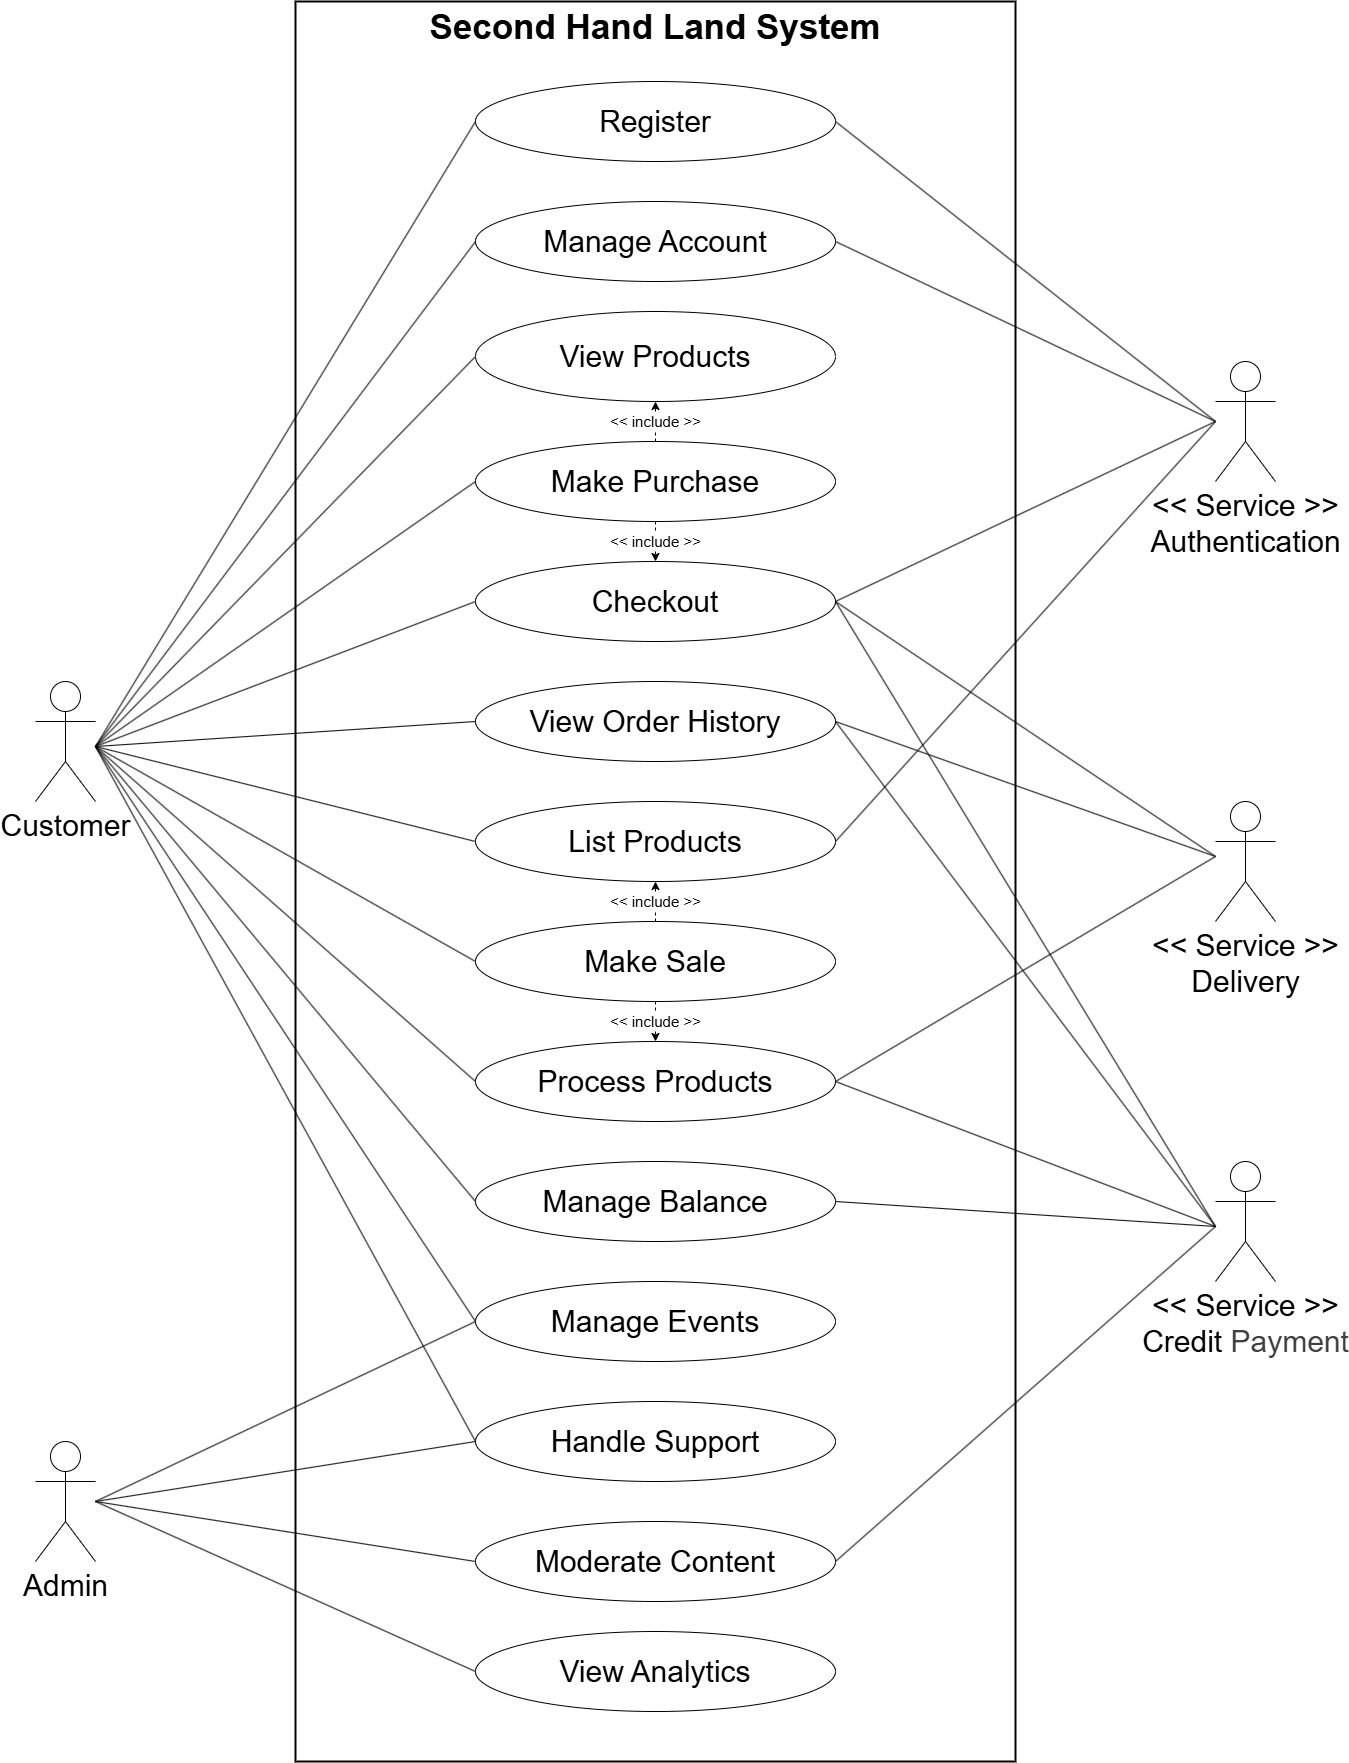

The diagram above was exported from draw.io. Its source (the exported page's mxGraphModel, read from the mxfile embedded in the PNG):
<mxGraphModel dx="2690" dy="2351" grid="1" gridSize="10" guides="1" tooltips="1" connect="1" arrows="1" fold="1" page="1" pageScale="1" pageWidth="850" pageHeight="1100" background="#FFFFFF" math="0" shadow="0">
  <root>
    <mxCell id="0" />
    <mxCell id="1" parent="0" />
    <mxCell id="141" value="" style="rounded=0;whiteSpace=wrap;html=1;shadow=1;opacity=0;fontSize=30;" parent="1" vertex="1">
      <mxGeometry x="640" y="560" width="60" height="110" as="geometry" />
    </mxCell>
    <mxCell id="132" value="" style="rounded=0;whiteSpace=wrap;html=1;shadow=1;opacity=0;fontSize=30;" parent="1" vertex="1">
      <mxGeometry x="640" y="125" width="60" height="110" as="geometry" />
    </mxCell>
    <mxCell id="129" value="" style="rounded=0;whiteSpace=wrap;html=1;shadow=1;opacity=0;fontSize=30;" parent="1" vertex="1">
      <mxGeometry x="-540" y="1190" width="60" height="140" as="geometry" />
    </mxCell>
    <mxCell id="149" value="" style="rounded=0;whiteSpace=wrap;html=1;shadow=1;opacity=0;fontSize=30;" parent="1" vertex="1">
      <mxGeometry x="640" y="920" width="60" height="130" as="geometry" />
    </mxCell>
    <mxCell id="152" value="" style="rounded=0;whiteSpace=wrap;html=1;strokeWidth=2;fontSize=20;" parent="1" vertex="1">
      <mxGeometry x="-280" y="-240" width="720" height="1760" as="geometry" />
    </mxCell>
    <mxCell id="116" value="" style="rounded=0;whiteSpace=wrap;html=1;shadow=1;opacity=0;fontSize=30;" parent="1" vertex="1">
      <mxGeometry x="-540" y="430" width="60" height="150" as="geometry" />
    </mxCell>
    <mxCell id="67" value="Customer" style="shape=umlActor;verticalLabelPosition=bottom;verticalAlign=top;html=1;outlineConnect=0;fontSize=30;" parent="1" vertex="1">
      <mxGeometry x="-540" y="440" width="60" height="120" as="geometry" />
    </mxCell>
    <mxCell id="68" value="View Products" style="ellipse;whiteSpace=wrap;html=1;fontSize=30;" parent="1" vertex="1">
      <mxGeometry x="-100" y="70" width="360" height="90" as="geometry" />
    </mxCell>
    <mxCell id="69" value="Make Purchase" style="ellipse;whiteSpace=wrap;html=1;fontSize=30;" parent="1" vertex="1">
      <mxGeometry x="-100" y="200" width="360" height="80" as="geometry" />
    </mxCell>
    <mxCell id="70" value="Checkout" style="ellipse;whiteSpace=wrap;html=1;fontSize=30;" parent="1" vertex="1">
      <mxGeometry x="-100" y="320" width="360" height="80" as="geometry" />
    </mxCell>
    <mxCell id="71" value="Register" style="ellipse;whiteSpace=wrap;html=1;fontSize=30;" parent="1" vertex="1">
      <mxGeometry x="-100" y="-160" width="360" height="80" as="geometry" />
    </mxCell>
    <mxCell id="86" value="&amp;lt;&amp;lt; include &amp;gt;&amp;gt;" style="endArrow=classic;html=1;exitX=0.5;exitY=0;exitDx=0;exitDy=0;entryX=0.5;entryY=1;entryDx=0;entryDy=0;dashed=1;fontSize=15;" parent="1" source="69" target="68" edge="1">
      <mxGeometry relative="1" as="geometry">
        <mxPoint x="-10" y="320" as="sourcePoint" />
        <mxPoint x="90" y="320" as="targetPoint" />
        <mxPoint as="offset" />
      </mxGeometry>
    </mxCell>
    <mxCell id="88" value="&amp;lt;&amp;lt; include &amp;gt;&amp;gt;" style="endArrow=classic;html=1;exitX=0.5;exitY=1;exitDx=0;exitDy=0;entryX=0.5;entryY=0;entryDx=0;entryDy=0;dashed=1;fontSize=15;" parent="1" source="69" target="70" edge="1">
      <mxGeometry relative="1" as="geometry">
        <mxPoint x="90" y="280" as="sourcePoint" />
        <mxPoint x="90" y="200" as="targetPoint" />
      </mxGeometry>
    </mxCell>
    <mxCell id="89" value="&amp;lt;&amp;lt; Service &amp;gt;&amp;gt;&lt;div&gt;Authentication&lt;/div&gt;" style="shape=umlActor;verticalLabelPosition=bottom;verticalAlign=top;html=1;outlineConnect=0;fontSize=30;" parent="1" vertex="1">
      <mxGeometry x="640" y="120" width="60" height="120" as="geometry" />
    </mxCell>
    <mxCell id="91" value="&amp;lt;&amp;lt; Service &amp;gt;&amp;gt;&lt;div&gt;Delivery&lt;/div&gt;" style="shape=umlActor;verticalLabelPosition=bottom;verticalAlign=top;html=1;outlineConnect=0;fontSize=30;" parent="1" vertex="1">
      <mxGeometry x="640" y="560" width="60" height="120" as="geometry" />
    </mxCell>
    <mxCell id="92" value="&lt;div&gt;&amp;lt;&amp;lt; Service &amp;gt;&amp;gt;&lt;/div&gt;Credit&amp;nbsp;&lt;span style=&quot;color: rgb(63, 63, 63); background-color: transparent;&quot;&gt;Payment&lt;/span&gt;" style="shape=umlActor;verticalLabelPosition=bottom;verticalAlign=top;html=1;outlineConnect=0;fontSize=30;" parent="1" vertex="1">
      <mxGeometry x="640" y="920" width="60" height="120" as="geometry" />
    </mxCell>
    <mxCell id="99" value="Manage Events" style="ellipse;whiteSpace=wrap;html=1;fontSize=30;" parent="1" vertex="1">
      <mxGeometry x="-100" y="1040" width="360" height="80" as="geometry" />
    </mxCell>
    <mxCell id="100" value="List Products" style="ellipse;whiteSpace=wrap;html=1;fontSize=30;" parent="1" vertex="1">
      <mxGeometry x="-100" y="560" width="360" height="80" as="geometry" />
    </mxCell>
    <mxCell id="101" value="Process Products" style="ellipse;whiteSpace=wrap;html=1;fontSize=30;" parent="1" vertex="1">
      <mxGeometry x="-100" y="800" width="360" height="80" as="geometry" />
    </mxCell>
    <mxCell id="102" value="Make Sale" style="ellipse;whiteSpace=wrap;html=1;fontSize=30;" parent="1" vertex="1">
      <mxGeometry x="-100" y="680" width="360" height="80" as="geometry" />
    </mxCell>
    <mxCell id="103" value="&amp;lt;&amp;lt; include &amp;gt;&amp;gt;" style="endArrow=classic;html=1;exitX=0.5;exitY=0;exitDx=0;exitDy=0;entryX=0.5;entryY=1;entryDx=0;entryDy=0;dashed=1;fontSize=15;" parent="1" source="102" target="100" edge="1">
      <mxGeometry relative="1" as="geometry">
        <mxPoint x="79.5" y="810" as="sourcePoint" />
        <mxPoint x="79.5" y="750" as="targetPoint" />
      </mxGeometry>
    </mxCell>
    <mxCell id="104" value="&amp;lt;&amp;lt; include &amp;gt;&amp;gt;" style="endArrow=classic;html=1;exitX=0.5;exitY=1;exitDx=0;exitDy=0;entryX=0.5;entryY=0;entryDx=0;entryDy=0;dashed=1;fontSize=15;" parent="1" source="102" target="101" edge="1">
      <mxGeometry relative="1" as="geometry">
        <mxPoint x="90" y="820" as="sourcePoint" />
        <mxPoint x="90" y="760" as="targetPoint" />
      </mxGeometry>
    </mxCell>
    <mxCell id="109" value="Manage Account" style="ellipse;whiteSpace=wrap;html=1;fontSize=30;" parent="1" vertex="1">
      <mxGeometry x="-100" y="-40" width="360" height="80" as="geometry" />
    </mxCell>
    <mxCell id="110" value="View Order History" style="ellipse;whiteSpace=wrap;html=1;fontSize=30;" parent="1" vertex="1">
      <mxGeometry x="-100" y="440" width="360" height="80" as="geometry" />
    </mxCell>
    <mxCell id="111" value="Handle Support" style="ellipse;whiteSpace=wrap;html=1;fontSize=30;" parent="1" vertex="1">
      <mxGeometry x="-100" y="1160" width="360" height="80" as="geometry" />
    </mxCell>
    <mxCell id="112" value="Moderate Content" style="ellipse;whiteSpace=wrap;html=1;fontSize=30;" parent="1" vertex="1">
      <mxGeometry x="-100" y="1280" width="360" height="80" as="geometry" />
    </mxCell>
    <mxCell id="113" value="View Analytics" style="ellipse;whiteSpace=wrap;html=1;fontSize=30;" parent="1" vertex="1">
      <mxGeometry x="-100" y="1390" width="360" height="80" as="geometry" />
    </mxCell>
    <mxCell id="114" value="Admin" style="shape=umlActor;verticalLabelPosition=bottom;verticalAlign=top;html=1;outlineConnect=0;fontSize=30;" parent="1" vertex="1">
      <mxGeometry x="-540" y="1200" width="60" height="120" as="geometry" />
    </mxCell>
    <mxCell id="117" value="" style="endArrow=none;html=1;exitX=0;exitY=0.5;exitDx=0;exitDy=0;fontSize=30;entryX=1;entryY=0.5;entryDx=0;entryDy=0;" parent="1" source="71" target="116" edge="1">
      <mxGeometry width="50" height="50" relative="1" as="geometry">
        <mxPoint x="-160" y="-100" as="sourcePoint" />
        <mxPoint x="-40" y="180" as="targetPoint" />
      </mxGeometry>
    </mxCell>
    <mxCell id="118" value="" style="endArrow=none;html=1;exitX=0;exitY=0.5;exitDx=0;exitDy=0;fontSize=30;entryX=1;entryY=0.5;entryDx=0;entryDy=0;" parent="1" source="109" target="116" edge="1">
      <mxGeometry width="50" height="50" relative="1" as="geometry">
        <mxPoint x="-10" y="-120" as="sourcePoint" />
        <mxPoint x="-160" y="405" as="targetPoint" />
      </mxGeometry>
    </mxCell>
    <mxCell id="119" value="" style="endArrow=none;html=1;exitX=0;exitY=0.5;exitDx=0;exitDy=0;fontSize=30;entryX=1;entryY=0.5;entryDx=0;entryDy=0;" parent="1" source="68" target="116" edge="1">
      <mxGeometry width="50" height="50" relative="1" as="geometry">
        <mxPoint x="-10" y="20" as="sourcePoint" />
        <mxPoint x="-160" y="405" as="targetPoint" />
      </mxGeometry>
    </mxCell>
    <mxCell id="120" value="" style="endArrow=none;html=1;exitX=0;exitY=0.5;exitDx=0;exitDy=0;fontSize=30;entryX=1;entryY=0.5;entryDx=0;entryDy=0;" parent="1" source="69" target="116" edge="1">
      <mxGeometry width="50" height="50" relative="1" as="geometry">
        <mxPoint y="30" as="sourcePoint" />
        <mxPoint x="-150" y="415" as="targetPoint" />
      </mxGeometry>
    </mxCell>
    <mxCell id="121" value="" style="endArrow=none;html=1;exitX=0;exitY=0.5;exitDx=0;exitDy=0;fontSize=30;entryX=1;entryY=0.5;entryDx=0;entryDy=0;" parent="1" source="70" target="116" edge="1">
      <mxGeometry width="50" height="50" relative="1" as="geometry">
        <mxPoint x="-10" y="300" as="sourcePoint" />
        <mxPoint x="-160" y="405" as="targetPoint" />
      </mxGeometry>
    </mxCell>
    <mxCell id="122" value="" style="endArrow=none;html=1;exitX=0;exitY=0.5;exitDx=0;exitDy=0;fontSize=30;entryX=1;entryY=0.5;entryDx=0;entryDy=0;" parent="1" source="110" target="116" edge="1">
      <mxGeometry width="50" height="50" relative="1" as="geometry">
        <mxPoint x="-10" y="440" as="sourcePoint" />
        <mxPoint x="-160" y="405" as="targetPoint" />
      </mxGeometry>
    </mxCell>
    <mxCell id="123" value="" style="endArrow=none;html=1;exitX=0;exitY=0.5;exitDx=0;exitDy=0;fontSize=30;entryX=1;entryY=0.5;entryDx=0;entryDy=0;" parent="1" source="100" target="116" edge="1">
      <mxGeometry width="50" height="50" relative="1" as="geometry">
        <mxPoint x="-10" y="580" as="sourcePoint" />
        <mxPoint x="-160" y="405" as="targetPoint" />
      </mxGeometry>
    </mxCell>
    <mxCell id="124" value="" style="endArrow=none;html=1;exitX=0;exitY=0.5;exitDx=0;exitDy=0;fontSize=30;entryX=1;entryY=0.5;entryDx=0;entryDy=0;" parent="1" source="102" target="116" edge="1">
      <mxGeometry width="50" height="50" relative="1" as="geometry">
        <mxPoint x="-10" y="720" as="sourcePoint" />
        <mxPoint x="-160" y="405" as="targetPoint" />
      </mxGeometry>
    </mxCell>
    <mxCell id="125" value="" style="endArrow=none;html=1;exitX=0;exitY=0.5;exitDx=0;exitDy=0;fontSize=30;entryX=1;entryY=0.5;entryDx=0;entryDy=0;" parent="1" source="101" target="116" edge="1">
      <mxGeometry width="50" height="50" relative="1" as="geometry">
        <mxPoint x="-10" y="860" as="sourcePoint" />
        <mxPoint x="-160" y="405" as="targetPoint" />
      </mxGeometry>
    </mxCell>
    <mxCell id="127" value="" style="endArrow=none;html=1;exitX=0;exitY=0.5;exitDx=0;exitDy=0;fontSize=30;entryX=1;entryY=0.5;entryDx=0;entryDy=0;" parent="1" source="111" target="116" edge="1">
      <mxGeometry width="50" height="50" relative="1" as="geometry">
        <mxPoint y="1010" as="sourcePoint" />
        <mxPoint x="-150" y="415" as="targetPoint" />
      </mxGeometry>
    </mxCell>
    <mxCell id="128" value="" style="endArrow=none;html=1;exitX=0;exitY=0.5;exitDx=0;exitDy=0;fontSize=30;entryX=1;entryY=0.5;entryDx=0;entryDy=0;" parent="1" source="99" target="116" edge="1">
      <mxGeometry width="50" height="50" relative="1" as="geometry">
        <mxPoint x="10" y="1020" as="sourcePoint" />
        <mxPoint x="-140" y="425" as="targetPoint" />
      </mxGeometry>
    </mxCell>
    <mxCell id="130" value="" style="endArrow=none;html=1;exitX=1;exitY=0.5;exitDx=0;exitDy=0;entryX=0;entryY=0.5;entryDx=0;entryDy=0;fontSize=30;" parent="1" source="129" target="112" edge="1">
      <mxGeometry width="50" height="50" relative="1" as="geometry">
        <mxPoint x="-10" y="1140" as="sourcePoint" />
        <mxPoint x="40" y="1090" as="targetPoint" />
      </mxGeometry>
    </mxCell>
    <mxCell id="131" value="" style="endArrow=none;html=1;exitX=1;exitY=0.5;exitDx=0;exitDy=0;entryX=0;entryY=0.5;entryDx=0;entryDy=0;fontSize=30;" parent="1" source="129" target="113" edge="1">
      <mxGeometry width="50" height="50" relative="1" as="geometry">
        <mxPoint x="-150" y="1265" as="sourcePoint" />
        <mxPoint x="-10" y="1200" as="targetPoint" />
      </mxGeometry>
    </mxCell>
    <mxCell id="134" value="" style="endArrow=none;html=1;exitX=1;exitY=0.5;exitDx=0;exitDy=0;entryX=0;entryY=0.5;entryDx=0;entryDy=0;fontSize=30;" parent="1" source="70" target="132" edge="1">
      <mxGeometry width="50" height="50" relative="1" as="geometry">
        <mxPoint x="190" y="120" as="sourcePoint" />
        <mxPoint x="312" y="165" as="targetPoint" />
      </mxGeometry>
    </mxCell>
    <mxCell id="135" value="" style="endArrow=none;html=1;exitX=1;exitY=0.5;exitDx=0;exitDy=0;entryX=0;entryY=0.5;entryDx=0;entryDy=0;fontSize=30;" parent="1" source="109" target="132" edge="1">
      <mxGeometry width="50" height="50" relative="1" as="geometry">
        <mxPoint x="200" y="-15" as="sourcePoint" />
        <mxPoint x="322" y="30" as="targetPoint" />
      </mxGeometry>
    </mxCell>
    <mxCell id="136" value="" style="endArrow=none;html=1;exitX=1;exitY=0.5;exitDx=0;exitDy=0;entryX=0;entryY=0.5;entryDx=0;entryDy=0;fontSize=30;" parent="1" source="71" target="132" edge="1">
      <mxGeometry width="50" height="50" relative="1" as="geometry">
        <mxPoint x="210" y="-110" as="sourcePoint" />
        <mxPoint x="332" y="-65" as="targetPoint" />
      </mxGeometry>
    </mxCell>
    <mxCell id="137" value="" style="endArrow=none;html=1;exitX=1;exitY=0.5;exitDx=0;exitDy=0;entryX=0;entryY=0.5;entryDx=0;entryDy=0;fontSize=30;" parent="1" source="100" target="132" edge="1">
      <mxGeometry width="50" height="50" relative="1" as="geometry">
        <mxPoint x="190" y="360" as="sourcePoint" />
        <mxPoint x="312" y="165" as="targetPoint" />
      </mxGeometry>
    </mxCell>
    <mxCell id="140" value="" style="endArrow=none;html=1;exitX=1;exitY=0.5;exitDx=0;exitDy=0;entryX=0;entryY=0.5;entryDx=0;entryDy=0;fontSize=30;" parent="1" source="112" target="149" edge="1">
      <mxGeometry width="50" height="50" relative="1" as="geometry">
        <mxPoint x="210" y="620" as="sourcePoint" />
        <mxPoint x="332" y="185" as="targetPoint" />
      </mxGeometry>
    </mxCell>
    <mxCell id="143" value="" style="endArrow=none;html=1;exitX=1;exitY=0.5;exitDx=0;exitDy=0;entryX=0;entryY=0.5;entryDx=0;entryDy=0;fontSize=30;" parent="1" source="70" target="141" edge="1">
      <mxGeometry width="50" height="50" relative="1" as="geometry">
        <mxPoint x="168" y="405" as="sourcePoint" />
        <mxPoint x="290" y="450" as="targetPoint" />
      </mxGeometry>
    </mxCell>
    <mxCell id="144" value="" style="endArrow=none;html=1;exitX=1;exitY=0.5;exitDx=0;exitDy=0;entryX=0;entryY=0.5;entryDx=0;entryDy=0;fontSize=30;" parent="1" source="110" target="141" edge="1">
      <mxGeometry width="50" height="50" relative="1" as="geometry">
        <mxPoint x="190" y="360" as="sourcePoint" />
        <mxPoint x="300" y="360" as="targetPoint" />
      </mxGeometry>
    </mxCell>
    <mxCell id="146" value="" style="endArrow=none;html=1;exitX=1;exitY=0.5;exitDx=0;exitDy=0;entryX=0;entryY=0.5;entryDx=0;entryDy=0;fontSize=30;" parent="1" source="101" target="141" edge="1">
      <mxGeometry width="50" height="50" relative="1" as="geometry">
        <mxPoint x="190" y="600" as="sourcePoint" />
        <mxPoint x="300" y="360" as="targetPoint" />
      </mxGeometry>
    </mxCell>
    <mxCell id="148" value="" style="endArrow=none;html=1;exitX=1;exitY=0.5;exitDx=0;exitDy=0;entryX=0;entryY=0.5;entryDx=0;entryDy=0;fontSize=30;" parent="1" source="101" target="149" edge="1">
      <mxGeometry width="50" height="50" relative="1" as="geometry">
        <mxPoint x="277" y="1000" as="sourcePoint" />
        <mxPoint x="270" y="640" as="targetPoint" />
      </mxGeometry>
    </mxCell>
    <mxCell id="150" value="" style="endArrow=none;html=1;exitX=0;exitY=0.5;exitDx=0;exitDy=0;entryX=1;entryY=0.5;entryDx=0;entryDy=0;fontSize=30;" parent="1" source="149" target="70" edge="1">
      <mxGeometry width="50" height="50" relative="1" as="geometry">
        <mxPoint x="312" y="645" as="sourcePoint" />
        <mxPoint x="422" y="450" as="targetPoint" />
      </mxGeometry>
    </mxCell>
    <mxCell id="151" value="" style="endArrow=none;html=1;exitX=0;exitY=0.5;exitDx=0;exitDy=0;entryX=1;entryY=0.5;entryDx=0;entryDy=0;fontSize=30;" parent="1" source="149" target="110" edge="1">
      <mxGeometry width="50" height="50" relative="1" as="geometry">
        <mxPoint x="460" y="1005" as="sourcePoint" />
        <mxPoint x="190" y="360" as="targetPoint" />
      </mxGeometry>
    </mxCell>
    <mxCell id="153" value="&lt;font&gt;&lt;b&gt;Second Hand Land System&lt;/b&gt;&lt;/font&gt;" style="text;html=1;align=center;verticalAlign=middle;whiteSpace=wrap;rounded=0;fontSize=35;" parent="1" vertex="1">
      <mxGeometry x="-160" y="-230" width="480" height="30" as="geometry" />
    </mxCell>
    <mxCell id="154" value="" style="endArrow=none;html=1;exitX=1;exitY=0.5;exitDx=0;exitDy=0;entryX=0;entryY=0.5;entryDx=0;entryDy=0;fontSize=30;" parent="1" source="129" target="111" edge="1">
      <mxGeometry width="50" height="50" relative="1" as="geometry">
        <mxPoint x="-280" y="1260" as="sourcePoint" />
        <mxPoint x="-10" y="1200" as="targetPoint" />
      </mxGeometry>
    </mxCell>
    <mxCell id="156" value="" style="endArrow=none;html=1;exitX=1;exitY=0.5;exitDx=0;exitDy=0;entryX=0;entryY=0.5;entryDx=0;entryDy=0;fontSize=30;" parent="1" source="129" target="99" edge="1">
      <mxGeometry width="50" height="50" relative="1" as="geometry">
        <mxPoint x="-290" y="1200" as="sourcePoint" />
        <mxPoint x="-10" y="1080" as="targetPoint" />
      </mxGeometry>
    </mxCell>
    <mxCell id="157" value="Manage Balance" style="ellipse;whiteSpace=wrap;html=1;fontSize=30;" parent="1" vertex="1">
      <mxGeometry x="-100" y="920" width="360" height="80" as="geometry" />
    </mxCell>
    <mxCell id="158" value="" style="endArrow=none;html=1;exitX=0;exitY=0.5;exitDx=0;exitDy=0;fontSize=30;entryX=1;entryY=0.5;entryDx=0;entryDy=0;" parent="1" source="157" target="116" edge="1">
      <mxGeometry width="50" height="50" relative="1" as="geometry">
        <mxPoint x="-90" y="850" as="sourcePoint" />
        <mxPoint x="-470" y="515" as="targetPoint" />
      </mxGeometry>
    </mxCell>
    <mxCell id="159" value="" style="endArrow=none;html=1;exitX=1;exitY=0.5;exitDx=0;exitDy=0;fontSize=30;entryX=0;entryY=0.5;entryDx=0;entryDy=0;" parent="1" source="157" target="149" edge="1">
      <mxGeometry width="50" height="50" relative="1" as="geometry">
        <mxPoint x="270" y="1330" as="sourcePoint" />
        <mxPoint x="530" y="1020" as="targetPoint" />
      </mxGeometry>
    </mxCell>
  </root>
</mxGraphModel>